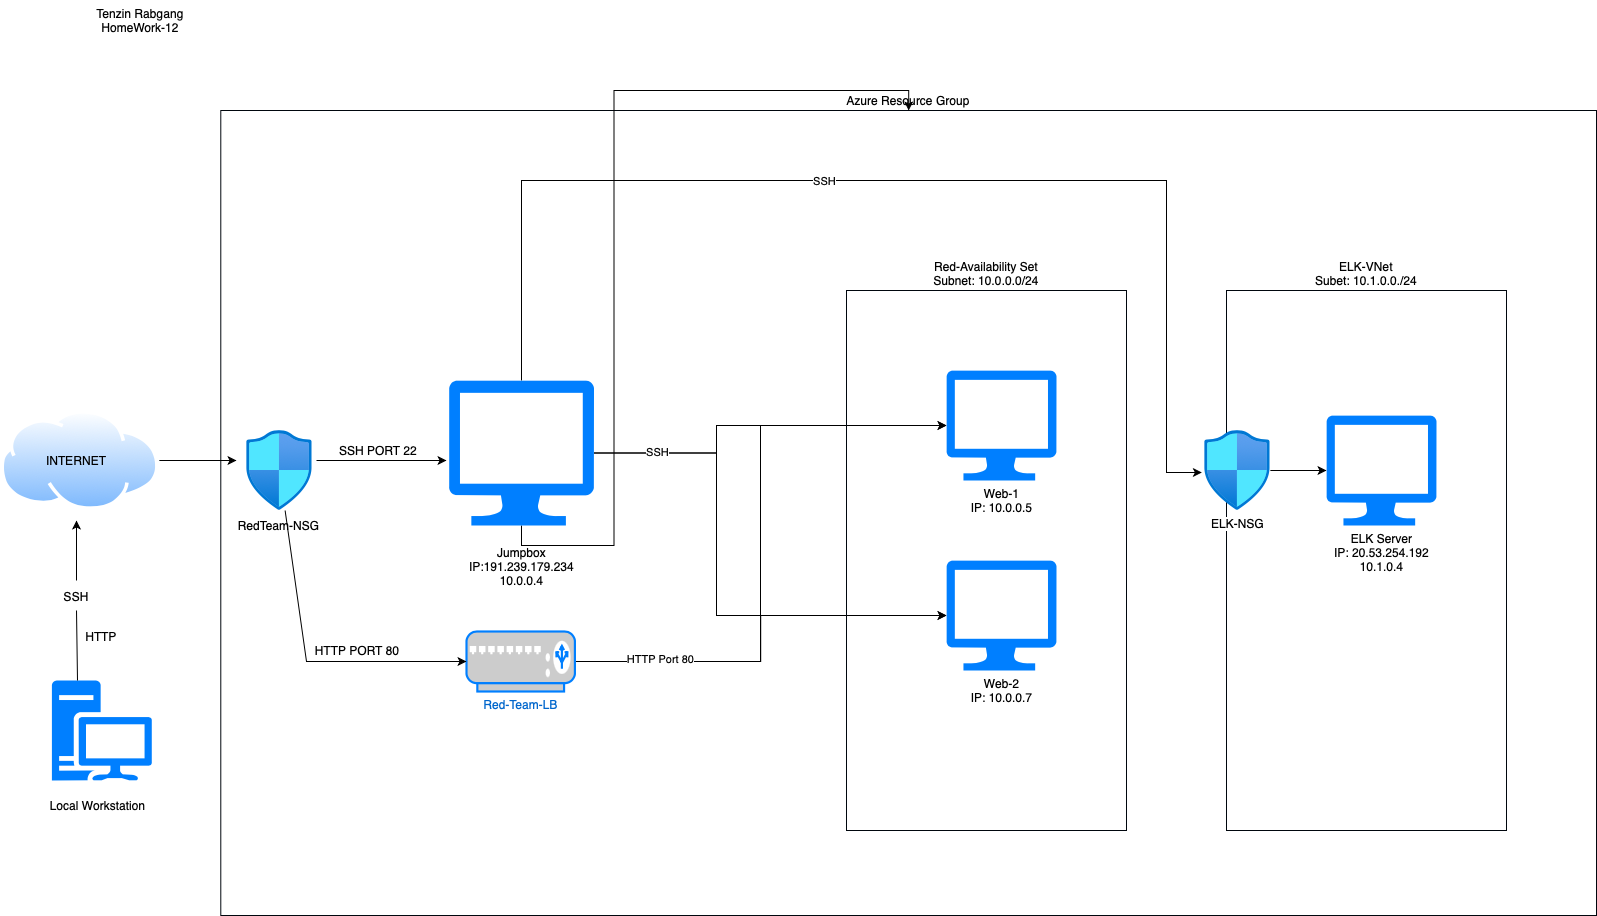

The diagram above was exported from draw.io. Its source (the exported page's mxGraphModel, read from the mxfile embedded in the PNG):
<mxGraphModel dx="1420" dy="2089" grid="1" gridSize="10" guides="1" tooltips="1" connect="1" arrows="1" fold="1" page="1" pageScale="1" pageWidth="827" pageHeight="1169" math="0" shadow="0">
  <root>
    <mxCell id="0" />
    <mxCell id="1" parent="0" />
    <mxCell id="apmw5F2XPi_pDqRkT_pE-42" value="Azure Resource Group" style="rounded=0;whiteSpace=wrap;html=1;strokeColor=#00060D;fillColor=none;labelPosition=center;verticalLabelPosition=top;align=center;verticalAlign=bottom;" vertex="1" parent="1">
      <mxGeometry x="224.29" y="-20" width="1375.71" height="805" as="geometry" />
    </mxCell>
    <mxCell id="apmw5F2XPi_pDqRkT_pE-50" style="edgeStyle=orthogonalEdgeStyle;rounded=0;orthogonalLoop=1;jettySize=auto;html=1;entryX=0;entryY=0.5;entryDx=0;entryDy=0;entryPerimeter=0;" edge="1" parent="1" source="apmw5F2XPi_pDqRkT_pE-1" target="apmw5F2XPi_pDqRkT_pE-29">
      <mxGeometry relative="1" as="geometry">
        <Array as="points">
          <mxPoint x="720" y="323" />
          <mxPoint x="720" y="295" />
        </Array>
      </mxGeometry>
    </mxCell>
    <mxCell id="apmw5F2XPi_pDqRkT_pE-51" style="edgeStyle=orthogonalEdgeStyle;rounded=0;orthogonalLoop=1;jettySize=auto;html=1;entryX=0;entryY=0.5;entryDx=0;entryDy=0;entryPerimeter=0;" edge="1" parent="1" source="apmw5F2XPi_pDqRkT_pE-1" target="apmw5F2XPi_pDqRkT_pE-30">
      <mxGeometry relative="1" as="geometry">
        <Array as="points">
          <mxPoint x="720" y="323" />
          <mxPoint x="720" y="485" />
        </Array>
      </mxGeometry>
    </mxCell>
    <mxCell id="apmw5F2XPi_pDqRkT_pE-52" value="SSH" style="edgeLabel;html=1;align=center;verticalAlign=middle;resizable=0;points=[];" vertex="1" connectable="0" parent="apmw5F2XPi_pDqRkT_pE-51">
      <mxGeometry x="-0.7547" y="1" relative="1" as="geometry">
        <mxPoint as="offset" />
      </mxGeometry>
    </mxCell>
    <mxCell id="apmw5F2XPi_pDqRkT_pE-53" style="edgeStyle=orthogonalEdgeStyle;rounded=0;orthogonalLoop=1;jettySize=auto;html=1;entryX=-0.04;entryY=0.525;entryDx=0;entryDy=0;entryPerimeter=0;" edge="1" parent="1" source="apmw5F2XPi_pDqRkT_pE-1" target="apmw5F2XPi_pDqRkT_pE-49">
      <mxGeometry relative="1" as="geometry">
        <Array as="points">
          <mxPoint x="525" y="50" />
          <mxPoint x="1170" y="50" />
          <mxPoint x="1170" y="342" />
        </Array>
      </mxGeometry>
    </mxCell>
    <mxCell id="apmw5F2XPi_pDqRkT_pE-55" value="SSH" style="edgeLabel;html=1;align=center;verticalAlign=middle;resizable=0;points=[];" vertex="1" connectable="0" parent="apmw5F2XPi_pDqRkT_pE-53">
      <mxGeometry x="-0.1443" relative="1" as="geometry">
        <mxPoint as="offset" />
      </mxGeometry>
    </mxCell>
    <mxCell id="apmw5F2XPi_pDqRkT_pE-56" style="edgeStyle=orthogonalEdgeStyle;rounded=0;orthogonalLoop=1;jettySize=auto;html=1;" edge="1" parent="1" source="apmw5F2XPi_pDqRkT_pE-1" target="apmw5F2XPi_pDqRkT_pE-42">
      <mxGeometry relative="1" as="geometry" />
    </mxCell>
    <mxCell id="apmw5F2XPi_pDqRkT_pE-1" value="&lt;br&gt;Jumpbox&lt;br&gt;IP:191.239.179.234&lt;br&gt;10.0.0.4" style="verticalLabelPosition=bottom;html=1;verticalAlign=top;align=center;strokeColor=none;fillColor=#007FFF;shape=mxgraph.azure.computer;pointerEvents=1;" vertex="1" parent="1">
      <mxGeometry x="452.5" y="250" width="145" height="145" as="geometry" />
    </mxCell>
    <mxCell id="apmw5F2XPi_pDqRkT_pE-2" value="" style="aspect=fixed;perimeter=ellipsePerimeter;html=1;align=center;shadow=0;dashed=0;spacingTop=3;image;image=img/lib/active_directory/internet_cloud.svg;" vertex="1" parent="1">
      <mxGeometry x="4.100000000000001" y="280" width="158.73" height="100" as="geometry" />
    </mxCell>
    <mxCell id="apmw5F2XPi_pDqRkT_pE-3" value="INTERNET" style="text;html=1;strokeColor=none;fillColor=none;align=center;verticalAlign=middle;whiteSpace=wrap;rounded=0;" vertex="1" parent="1">
      <mxGeometry x="20.4" y="300" width="120" height="60" as="geometry" />
    </mxCell>
    <mxCell id="apmw5F2XPi_pDqRkT_pE-4" value="" style="sketch=0;aspect=fixed;pointerEvents=1;shadow=0;dashed=0;html=1;strokeColor=none;labelPosition=center;verticalLabelPosition=bottom;verticalAlign=top;align=center;fillColor=#007FFF;shape=mxgraph.mscae.enterprise.workstation_client" vertex="1" parent="1">
      <mxGeometry x="55.4" y="550" width="100" height="100" as="geometry" />
    </mxCell>
    <mxCell id="apmw5F2XPi_pDqRkT_pE-5" value="Local Workstation" style="text;html=1;strokeColor=none;fillColor=none;align=center;verticalAlign=middle;whiteSpace=wrap;rounded=0;" vertex="1" parent="1">
      <mxGeometry x="10" y="660" width="182.7" height="30" as="geometry" />
    </mxCell>
    <mxCell id="apmw5F2XPi_pDqRkT_pE-6" value="" style="endArrow=classic;html=1;rounded=0;" edge="1" parent="1">
      <mxGeometry width="50" height="50" relative="1" as="geometry">
        <mxPoint x="80" y="450" as="sourcePoint" />
        <mxPoint x="80" y="390" as="targetPoint" />
      </mxGeometry>
    </mxCell>
    <mxCell id="apmw5F2XPi_pDqRkT_pE-8" value="" style="endArrow=none;html=1;rounded=0;exitX=0.256;exitY=0;exitDx=0;exitDy=0;exitPerimeter=0;" edge="1" parent="1" source="apmw5F2XPi_pDqRkT_pE-4">
      <mxGeometry width="50" height="50" relative="1" as="geometry">
        <mxPoint x="76.35000000000002" y="550" as="sourcePoint" />
        <mxPoint x="80" y="480" as="targetPoint" />
      </mxGeometry>
    </mxCell>
    <mxCell id="apmw5F2XPi_pDqRkT_pE-9" value="SSH" style="text;html=1;strokeColor=none;fillColor=none;align=center;verticalAlign=middle;whiteSpace=wrap;rounded=0;" vertex="1" parent="1">
      <mxGeometry x="55.400000000000006" y="446" width="50" height="40" as="geometry" />
    </mxCell>
    <mxCell id="apmw5F2XPi_pDqRkT_pE-10" value="HTTP" style="text;html=1;strokeColor=none;fillColor=none;align=center;verticalAlign=middle;whiteSpace=wrap;rounded=0;" vertex="1" parent="1">
      <mxGeometry x="80.4" y="486" width="50" height="40" as="geometry" />
    </mxCell>
    <mxCell id="apmw5F2XPi_pDqRkT_pE-11" value="" style="endArrow=classic;html=1;rounded=0;" edge="1" parent="1">
      <mxGeometry width="50" height="50" relative="1" as="geometry">
        <mxPoint x="162.82999999999998" y="330" as="sourcePoint" />
        <mxPoint x="240" y="330" as="targetPoint" />
      </mxGeometry>
    </mxCell>
    <mxCell id="apmw5F2XPi_pDqRkT_pE-14" value="" style="aspect=fixed;html=1;points=[];align=center;image;fontSize=12;image=img/lib/azure2/networking/Network_Security_Groups.svg;fillColor=#007FFF;" vertex="1" parent="1">
      <mxGeometry x="250" y="300" width="65.88" height="80" as="geometry" />
    </mxCell>
    <mxCell id="apmw5F2XPi_pDqRkT_pE-15" value="RedTeam-NSG" style="text;html=1;strokeColor=none;fillColor=none;align=center;verticalAlign=middle;whiteSpace=wrap;rounded=0;" vertex="1" parent="1">
      <mxGeometry x="224.29" y="370" width="117.3" height="50" as="geometry" />
    </mxCell>
    <mxCell id="apmw5F2XPi_pDqRkT_pE-44" style="edgeStyle=orthogonalEdgeStyle;rounded=0;orthogonalLoop=1;jettySize=auto;html=1;entryX=0;entryY=0.5;entryDx=0;entryDy=0;entryPerimeter=0;" edge="1" parent="1" source="apmw5F2XPi_pDqRkT_pE-18" target="apmw5F2XPi_pDqRkT_pE-30">
      <mxGeometry relative="1" as="geometry" />
    </mxCell>
    <mxCell id="apmw5F2XPi_pDqRkT_pE-45" style="edgeStyle=orthogonalEdgeStyle;rounded=0;orthogonalLoop=1;jettySize=auto;html=1;entryX=0;entryY=0.5;entryDx=0;entryDy=0;entryPerimeter=0;" edge="1" parent="1" source="apmw5F2XPi_pDqRkT_pE-18" target="apmw5F2XPi_pDqRkT_pE-29">
      <mxGeometry relative="1" as="geometry">
        <Array as="points">
          <mxPoint x="764" y="531" />
          <mxPoint x="764" y="295" />
        </Array>
      </mxGeometry>
    </mxCell>
    <mxCell id="apmw5F2XPi_pDqRkT_pE-46" value="HTTP Port 80" style="edgeLabel;html=1;align=center;verticalAlign=middle;resizable=0;points=[];" vertex="1" connectable="0" parent="apmw5F2XPi_pDqRkT_pE-45">
      <mxGeometry x="-0.7248" y="3" relative="1" as="geometry">
        <mxPoint x="1" as="offset" />
      </mxGeometry>
    </mxCell>
    <mxCell id="apmw5F2XPi_pDqRkT_pE-18" value="Red-Team-LB" style="fontColor=#0066CC;verticalAlign=top;verticalLabelPosition=bottom;labelPosition=center;align=center;html=1;outlineConnect=0;fillColor=#CCCCCC;strokeColor=#007FFF;gradientColor=none;gradientDirection=north;strokeWidth=2;shape=mxgraph.networks.load_balancer;" vertex="1" parent="1">
      <mxGeometry x="470" y="501" width="108.41" height="60" as="geometry" />
    </mxCell>
    <mxCell id="apmw5F2XPi_pDqRkT_pE-20" value="" style="endArrow=classic;html=1;rounded=0;" edge="1" parent="1">
      <mxGeometry width="50" height="50" relative="1" as="geometry">
        <mxPoint x="320" y="330" as="sourcePoint" />
        <mxPoint x="450" y="330" as="targetPoint" />
      </mxGeometry>
    </mxCell>
    <mxCell id="apmw5F2XPi_pDqRkT_pE-21" value="SSH PORT 22" style="text;html=1;strokeColor=none;fillColor=none;align=center;verticalAlign=middle;whiteSpace=wrap;rounded=0;" vertex="1" parent="1">
      <mxGeometry x="341.59" y="300" width="80" height="40" as="geometry" />
    </mxCell>
    <mxCell id="apmw5F2XPi_pDqRkT_pE-23" value="" style="endArrow=classic;html=1;rounded=0;" edge="1" parent="1" source="apmw5F2XPi_pDqRkT_pE-14" target="apmw5F2XPi_pDqRkT_pE-18">
      <mxGeometry width="50" height="50" relative="1" as="geometry">
        <mxPoint x="480" y="380" as="sourcePoint" />
        <mxPoint x="470" y="500" as="targetPoint" />
        <Array as="points">
          <mxPoint x="310" y="531" />
        </Array>
      </mxGeometry>
    </mxCell>
    <mxCell id="apmw5F2XPi_pDqRkT_pE-24" value="HTTP PORT 80" style="text;html=1;strokeColor=none;fillColor=none;align=center;verticalAlign=middle;whiteSpace=wrap;rounded=0;" vertex="1" parent="1">
      <mxGeometry x="309" y="500" width="104.12" height="40" as="geometry" />
    </mxCell>
    <mxCell id="apmw5F2XPi_pDqRkT_pE-41" value="Red-Availability Set&lt;br&gt;Subnet: 10.0.0.0/24" style="rounded=0;whiteSpace=wrap;html=1;strokeColor=#00060D;fillColor=none;labelPosition=center;verticalLabelPosition=top;align=center;verticalAlign=bottom;" vertex="1" parent="1">
      <mxGeometry x="850" y="160" width="280" height="540" as="geometry" />
    </mxCell>
    <mxCell id="apmw5F2XPi_pDqRkT_pE-29" value="Web-1&lt;br&gt;IP: 10.0.0.5&lt;br&gt;" style="verticalLabelPosition=bottom;html=1;verticalAlign=top;align=center;strokeColor=none;fillColor=#007FFF;shape=mxgraph.azure.computer;pointerEvents=1;labelPosition=center;" vertex="1" parent="1">
      <mxGeometry x="950" y="240" width="110" height="110" as="geometry" />
    </mxCell>
    <mxCell id="apmw5F2XPi_pDqRkT_pE-30" value="Web-2&lt;br&gt;IP: 10.0.0.7" style="verticalLabelPosition=bottom;html=1;verticalAlign=top;align=center;strokeColor=none;fillColor=#007FFF;shape=mxgraph.azure.computer;pointerEvents=1;" vertex="1" parent="1">
      <mxGeometry x="950" y="430" width="110" height="110" as="geometry" />
    </mxCell>
    <mxCell id="apmw5F2XPi_pDqRkT_pE-47" value="ELK-VNet&lt;br&gt;Subet: 10.1.0.0./24" style="rounded=0;whiteSpace=wrap;html=1;strokeColor=#00060D;fillColor=none;labelPosition=center;verticalLabelPosition=top;align=center;verticalAlign=bottom;" vertex="1" parent="1">
      <mxGeometry x="1230" y="160" width="280" height="540" as="geometry" />
    </mxCell>
    <mxCell id="apmw5F2XPi_pDqRkT_pE-48" value="ELK Server&lt;br&gt;IP:&amp;nbsp;20.53.254.192&lt;br&gt;10.1.0.4" style="verticalLabelPosition=bottom;html=1;verticalAlign=top;align=center;strokeColor=none;fillColor=#007FFF;shape=mxgraph.azure.computer;pointerEvents=1;labelPosition=center;" vertex="1" parent="1">
      <mxGeometry x="1330" y="285" width="110" height="110" as="geometry" />
    </mxCell>
    <mxCell id="apmw5F2XPi_pDqRkT_pE-54" style="edgeStyle=orthogonalEdgeStyle;rounded=0;orthogonalLoop=1;jettySize=auto;html=1;entryX=0;entryY=0.5;entryDx=0;entryDy=0;entryPerimeter=0;" edge="1" parent="1" source="apmw5F2XPi_pDqRkT_pE-49" target="apmw5F2XPi_pDqRkT_pE-48">
      <mxGeometry relative="1" as="geometry" />
    </mxCell>
    <mxCell id="apmw5F2XPi_pDqRkT_pE-49" value="ELK-NSG" style="aspect=fixed;html=1;points=[];align=center;image;fontSize=12;image=img/lib/azure2/networking/Network_Security_Groups.svg;fillColor=#007FFF;" vertex="1" parent="1">
      <mxGeometry x="1208" y="300" width="65.88" height="80" as="geometry" />
    </mxCell>
    <mxCell id="apmw5F2XPi_pDqRkT_pE-57" value="Tenzin Rabgang&lt;br&gt;HomeWork-12" style="text;html=1;strokeColor=none;fillColor=none;align=center;verticalAlign=middle;whiteSpace=wrap;rounded=0;" vertex="1" parent="1">
      <mxGeometry x="64.28999999999999" y="-130" width="160" height="40" as="geometry" />
    </mxCell>
  </root>
</mxGraphModel>